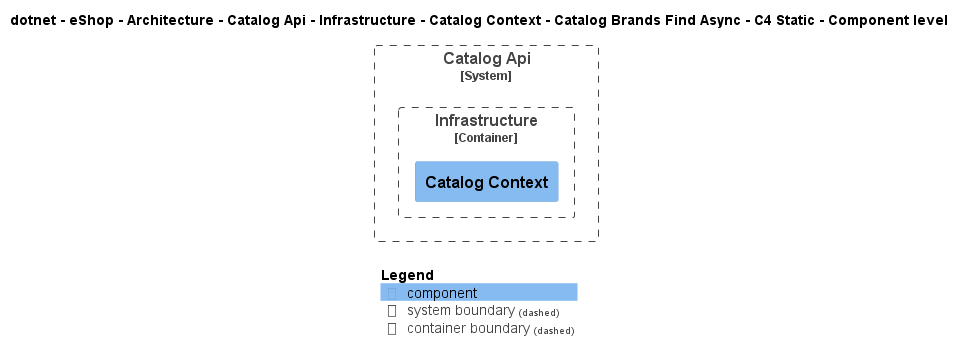

The diagram above was rendered by PlantUML. Its source (embedded in the PNG):
@startuml
!include ..\..\..\..\..\..\..\..\..\..\..\.c4s\C4_Component.puml

AddElementTag("c4interflow:lifecycle:new", $bgColor=green, $fontColor=#ffffff, $borderColor=green, $shadowing="False")
AddElementTag("c4interflow:lifecycle:changed", $bgColor=orange, $fontColor=#ffffff, $borderColor=orange, $shadowing="False")
AddElementTag("c4interflow:lifecycle:removed", $bgColor=red, $fontColor=#ffffff, $borderColor=red, $shadowing="False")

AddRelTag("c4interflow:lifecycle:new", $textColor=green, $lineColor=green)
AddRelTag("c4interflow:lifecycle:changed", $textColor=orange, $lineColor=orange)
AddRelTag("c4interflow:lifecycle:removed", $textColor=red, $lineColor=red)

SHOW_PERSON_PORTRAIT()
LAYOUT_TOP_DOWN()

skinparam linetype polyline

title dotnet - eShop - Architecture - Catalog Api - Infrastructure - Catalog Context - Catalog Brands Find Async - C4 Static - Component level


System_Boundary(dotnet.eShop.Architecture.SoftwareSystems.CatalogApi, "Catalog Api") {
    
Container_Boundary(dotnet.eShop.Architecture.SoftwareSystems.CatalogApi.Containers.Infrastructure, "Infrastructure") {
    Component(dotnet.eShop.Architecture.SoftwareSystems.CatalogApi.Containers.Infrastructure.Components.CatalogContext, "Catalog Context", "", "")
}
}



SHOW_LEGEND()
@enduml